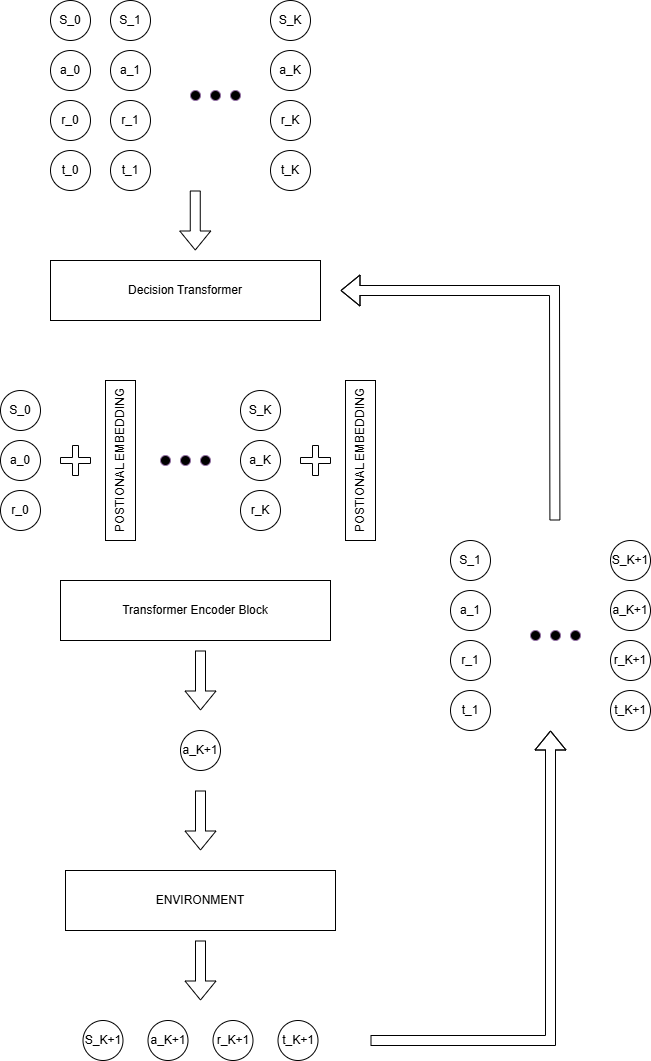

The diagram above was exported from draw.io. Its source (the exported page's mxGraphModel, read from the mxfile embedded in the PNG):
<mxGraphModel dx="2820" dy="1650" grid="1" gridSize="10" guides="1" tooltips="1" connect="1" arrows="1" fold="1" page="1" pageScale="1" pageWidth="850" pageHeight="1100" math="0" shadow="0">
  <root>
    <mxCell id="0" />
    <mxCell id="1" parent="0" />
    <mxCell id="eguvhVXGJnQwIO1R0_Sn-1" value="Transformer Encoder Block" style="rounded=0;whiteSpace=wrap;html=1;" vertex="1" parent="1">
      <mxGeometry x="110" y="600" width="270" height="60" as="geometry" />
    </mxCell>
    <mxCell id="eguvhVXGJnQwIO1R0_Sn-2" value="Decision Transformer" style="rounded=0;whiteSpace=wrap;html=1;" vertex="1" parent="1">
      <mxGeometry x="100" y="280" width="270" height="60" as="geometry" />
    </mxCell>
    <mxCell id="eguvhVXGJnQwIO1R0_Sn-3" value="S_0" style="ellipse;whiteSpace=wrap;html=1;aspect=fixed;" vertex="1" parent="1">
      <mxGeometry x="100" y="20" width="40" height="40" as="geometry" />
    </mxCell>
    <mxCell id="eguvhVXGJnQwIO1R0_Sn-4" value="a_0" style="ellipse;whiteSpace=wrap;html=1;aspect=fixed;" vertex="1" parent="1">
      <mxGeometry x="100" y="70" width="40" height="40" as="geometry" />
    </mxCell>
    <mxCell id="eguvhVXGJnQwIO1R0_Sn-5" value="r_0" style="ellipse;whiteSpace=wrap;html=1;aspect=fixed;" vertex="1" parent="1">
      <mxGeometry x="100" y="120" width="40" height="40" as="geometry" />
    </mxCell>
    <mxCell id="eguvhVXGJnQwIO1R0_Sn-6" value="t_0" style="ellipse;whiteSpace=wrap;html=1;aspect=fixed;" vertex="1" parent="1">
      <mxGeometry x="100" y="170" width="40" height="40" as="geometry" />
    </mxCell>
    <mxCell id="eguvhVXGJnQwIO1R0_Sn-7" value="S_1" style="ellipse;whiteSpace=wrap;html=1;aspect=fixed;" vertex="1" parent="1">
      <mxGeometry x="160" y="20" width="40" height="40" as="geometry" />
    </mxCell>
    <mxCell id="eguvhVXGJnQwIO1R0_Sn-8" value="a_1" style="ellipse;whiteSpace=wrap;html=1;aspect=fixed;" vertex="1" parent="1">
      <mxGeometry x="160" y="70" width="40" height="40" as="geometry" />
    </mxCell>
    <mxCell id="eguvhVXGJnQwIO1R0_Sn-9" value="r_1" style="ellipse;whiteSpace=wrap;html=1;aspect=fixed;" vertex="1" parent="1">
      <mxGeometry x="160" y="120" width="40" height="40" as="geometry" />
    </mxCell>
    <mxCell id="eguvhVXGJnQwIO1R0_Sn-10" value="t_1" style="ellipse;whiteSpace=wrap;html=1;aspect=fixed;" vertex="1" parent="1">
      <mxGeometry x="160" y="170" width="40" height="40" as="geometry" />
    </mxCell>
    <mxCell id="eguvhVXGJnQwIO1R0_Sn-11" value="S_K" style="ellipse;whiteSpace=wrap;html=1;aspect=fixed;" vertex="1" parent="1">
      <mxGeometry x="320" y="20" width="40" height="40" as="geometry" />
    </mxCell>
    <mxCell id="eguvhVXGJnQwIO1R0_Sn-12" value="a_K" style="ellipse;whiteSpace=wrap;html=1;aspect=fixed;" vertex="1" parent="1">
      <mxGeometry x="320" y="70" width="40" height="40" as="geometry" />
    </mxCell>
    <mxCell id="eguvhVXGJnQwIO1R0_Sn-13" value="r_K" style="ellipse;whiteSpace=wrap;html=1;aspect=fixed;" vertex="1" parent="1">
      <mxGeometry x="320" y="120" width="40" height="40" as="geometry" />
    </mxCell>
    <mxCell id="eguvhVXGJnQwIO1R0_Sn-14" value="t_K" style="ellipse;whiteSpace=wrap;html=1;aspect=fixed;" vertex="1" parent="1">
      <mxGeometry x="320" y="170" width="40" height="40" as="geometry" />
    </mxCell>
    <mxCell id="eguvhVXGJnQwIO1R0_Sn-16" value="" style="ellipse;whiteSpace=wrap;html=1;aspect=fixed;fillColor=light-dark(#000000, #392f3f);strokeColor=#9673a6;" vertex="1" parent="1">
      <mxGeometry x="240" y="110" width="10" height="10" as="geometry" />
    </mxCell>
    <mxCell id="eguvhVXGJnQwIO1R0_Sn-17" value="" style="ellipse;whiteSpace=wrap;html=1;aspect=fixed;fillColor=light-dark(#000000, #392f3f);strokeColor=#9673a6;" vertex="1" parent="1">
      <mxGeometry x="260" y="110" width="10" height="10" as="geometry" />
    </mxCell>
    <mxCell id="eguvhVXGJnQwIO1R0_Sn-18" value="" style="ellipse;whiteSpace=wrap;html=1;aspect=fixed;fillColor=light-dark(#000000, #392f3f);strokeColor=#9673a6;" vertex="1" parent="1">
      <mxGeometry x="280" y="110" width="10" height="10" as="geometry" />
    </mxCell>
    <mxCell id="eguvhVXGJnQwIO1R0_Sn-19" value="" style="shape=flexArrow;endArrow=classic;html=1;rounded=0;" edge="1" parent="1">
      <mxGeometry width="50" height="50" relative="1" as="geometry">
        <mxPoint x="244.76" y="210" as="sourcePoint" />
        <mxPoint x="244.76" y="270" as="targetPoint" />
      </mxGeometry>
    </mxCell>
    <mxCell id="eguvhVXGJnQwIO1R0_Sn-20" value="S_0" style="ellipse;whiteSpace=wrap;html=1;aspect=fixed;" vertex="1" parent="1">
      <mxGeometry x="50" y="410" width="40" height="40" as="geometry" />
    </mxCell>
    <mxCell id="eguvhVXGJnQwIO1R0_Sn-21" value="a_0" style="ellipse;whiteSpace=wrap;html=1;aspect=fixed;" vertex="1" parent="1">
      <mxGeometry x="50" y="460" width="40" height="40" as="geometry" />
    </mxCell>
    <mxCell id="eguvhVXGJnQwIO1R0_Sn-22" value="r_0" style="ellipse;whiteSpace=wrap;html=1;aspect=fixed;" vertex="1" parent="1">
      <mxGeometry x="50" y="510" width="40" height="40" as="geometry" />
    </mxCell>
    <mxCell id="eguvhVXGJnQwIO1R0_Sn-29" value="" style="ellipse;whiteSpace=wrap;html=1;aspect=fixed;fillColor=light-dark(#000000, #392f3f);strokeColor=#9673a6;" vertex="1" parent="1">
      <mxGeometry x="210" y="475" width="10" height="10" as="geometry" />
    </mxCell>
    <mxCell id="eguvhVXGJnQwIO1R0_Sn-30" value="" style="ellipse;whiteSpace=wrap;html=1;aspect=fixed;fillColor=light-dark(#000000, #392f3f);strokeColor=#9673a6;" vertex="1" parent="1">
      <mxGeometry x="230" y="475" width="10" height="10" as="geometry" />
    </mxCell>
    <mxCell id="eguvhVXGJnQwIO1R0_Sn-31" value="" style="ellipse;whiteSpace=wrap;html=1;aspect=fixed;fillColor=light-dark(#000000, #392f3f);strokeColor=#9673a6;" vertex="1" parent="1">
      <mxGeometry x="250" y="475" width="10" height="10" as="geometry" />
    </mxCell>
    <mxCell id="eguvhVXGJnQwIO1R0_Sn-33" value="POSTIONAL EMBEDDING" style="rounded=0;whiteSpace=wrap;html=1;rotation=-90;" vertex="1" parent="1">
      <mxGeometry x="90" y="465" width="160" height="30" as="geometry" />
    </mxCell>
    <mxCell id="eguvhVXGJnQwIO1R0_Sn-34" value="" style="shape=cross;whiteSpace=wrap;html=1;" vertex="1" parent="1">
      <mxGeometry x="110" y="465" width="30" height="30" as="geometry" />
    </mxCell>
    <mxCell id="eguvhVXGJnQwIO1R0_Sn-37" value="S_K" style="ellipse;whiteSpace=wrap;html=1;aspect=fixed;" vertex="1" parent="1">
      <mxGeometry x="290" y="410" width="40" height="40" as="geometry" />
    </mxCell>
    <mxCell id="eguvhVXGJnQwIO1R0_Sn-38" value="a_K" style="ellipse;whiteSpace=wrap;html=1;aspect=fixed;" vertex="1" parent="1">
      <mxGeometry x="290" y="460" width="40" height="40" as="geometry" />
    </mxCell>
    <mxCell id="eguvhVXGJnQwIO1R0_Sn-39" value="r_K" style="ellipse;whiteSpace=wrap;html=1;aspect=fixed;" vertex="1" parent="1">
      <mxGeometry x="290" y="510" width="40" height="40" as="geometry" />
    </mxCell>
    <mxCell id="eguvhVXGJnQwIO1R0_Sn-40" value="POSTIONAL EMBEDDING" style="rounded=0;whiteSpace=wrap;html=1;rotation=-90;" vertex="1" parent="1">
      <mxGeometry x="330" y="465" width="160" height="30" as="geometry" />
    </mxCell>
    <mxCell id="eguvhVXGJnQwIO1R0_Sn-41" value="" style="shape=cross;whiteSpace=wrap;html=1;" vertex="1" parent="1">
      <mxGeometry x="350" y="465" width="30" height="30" as="geometry" />
    </mxCell>
    <mxCell id="eguvhVXGJnQwIO1R0_Sn-42" value="a_K+1" style="ellipse;whiteSpace=wrap;html=1;aspect=fixed;" vertex="1" parent="1">
      <mxGeometry x="230" y="750" width="40" height="40" as="geometry" />
    </mxCell>
    <mxCell id="eguvhVXGJnQwIO1R0_Sn-43" value="" style="shape=flexArrow;endArrow=classic;html=1;rounded=0;" edge="1" parent="1">
      <mxGeometry width="50" height="50" relative="1" as="geometry">
        <mxPoint x="250" y="670" as="sourcePoint" />
        <mxPoint x="250" y="730" as="targetPoint" />
      </mxGeometry>
    </mxCell>
    <mxCell id="eguvhVXGJnQwIO1R0_Sn-44" value="ENVIRONMENT" style="rounded=0;whiteSpace=wrap;html=1;" vertex="1" parent="1">
      <mxGeometry x="115" y="890" width="270" height="60" as="geometry" />
    </mxCell>
    <mxCell id="eguvhVXGJnQwIO1R0_Sn-45" value="" style="shape=flexArrow;endArrow=classic;html=1;rounded=0;" edge="1" parent="1">
      <mxGeometry width="50" height="50" relative="1" as="geometry">
        <mxPoint x="250" y="810" as="sourcePoint" />
        <mxPoint x="250" y="870" as="targetPoint" />
      </mxGeometry>
    </mxCell>
    <mxCell id="eguvhVXGJnQwIO1R0_Sn-46" value="S_K+1" style="ellipse;whiteSpace=wrap;html=1;aspect=fixed;" vertex="1" parent="1">
      <mxGeometry x="132.5" y="1040" width="40" height="40" as="geometry" />
    </mxCell>
    <mxCell id="eguvhVXGJnQwIO1R0_Sn-47" value="a_K+1" style="ellipse;whiteSpace=wrap;html=1;aspect=fixed;" vertex="1" parent="1">
      <mxGeometry x="197.5" y="1040" width="40" height="40" as="geometry" />
    </mxCell>
    <mxCell id="eguvhVXGJnQwIO1R0_Sn-48" value="r_K+1" style="ellipse;whiteSpace=wrap;html=1;aspect=fixed;" vertex="1" parent="1">
      <mxGeometry x="262.5" y="1040" width="40" height="40" as="geometry" />
    </mxCell>
    <mxCell id="eguvhVXGJnQwIO1R0_Sn-49" value="t_K+1" style="ellipse;whiteSpace=wrap;html=1;aspect=fixed;" vertex="1" parent="1">
      <mxGeometry x="327.5" y="1040" width="40" height="40" as="geometry" />
    </mxCell>
    <mxCell id="eguvhVXGJnQwIO1R0_Sn-50" value="" style="shape=flexArrow;endArrow=classic;html=1;rounded=0;" edge="1" parent="1">
      <mxGeometry width="50" height="50" relative="1" as="geometry">
        <mxPoint x="250" y="960" as="sourcePoint" />
        <mxPoint x="250" y="1020" as="targetPoint" />
      </mxGeometry>
    </mxCell>
    <mxCell id="eguvhVXGJnQwIO1R0_Sn-51" value="" style="shape=flexArrow;endArrow=classic;html=1;rounded=0;" edge="1" parent="1">
      <mxGeometry width="50" height="50" relative="1" as="geometry">
        <mxPoint x="420" y="1060" as="sourcePoint" />
        <mxPoint x="600" y="750" as="targetPoint" />
        <Array as="points">
          <mxPoint x="600" y="1060" />
        </Array>
      </mxGeometry>
    </mxCell>
    <mxCell id="eguvhVXGJnQwIO1R0_Sn-52" value="S_1" style="ellipse;whiteSpace=wrap;html=1;aspect=fixed;" vertex="1" parent="1">
      <mxGeometry x="500" y="560" width="40" height="40" as="geometry" />
    </mxCell>
    <mxCell id="eguvhVXGJnQwIO1R0_Sn-53" value="a_1" style="ellipse;whiteSpace=wrap;html=1;aspect=fixed;" vertex="1" parent="1">
      <mxGeometry x="500" y="610" width="40" height="40" as="geometry" />
    </mxCell>
    <mxCell id="eguvhVXGJnQwIO1R0_Sn-54" value="r_1" style="ellipse;whiteSpace=wrap;html=1;aspect=fixed;" vertex="1" parent="1">
      <mxGeometry x="500" y="660" width="40" height="40" as="geometry" />
    </mxCell>
    <mxCell id="eguvhVXGJnQwIO1R0_Sn-55" value="t_1" style="ellipse;whiteSpace=wrap;html=1;aspect=fixed;" vertex="1" parent="1">
      <mxGeometry x="500" y="710" width="40" height="40" as="geometry" />
    </mxCell>
    <mxCell id="eguvhVXGJnQwIO1R0_Sn-56" value="S_K+1" style="ellipse;whiteSpace=wrap;html=1;aspect=fixed;" vertex="1" parent="1">
      <mxGeometry x="660" y="560" width="40" height="40" as="geometry" />
    </mxCell>
    <mxCell id="eguvhVXGJnQwIO1R0_Sn-57" value="a_K+1" style="ellipse;whiteSpace=wrap;html=1;aspect=fixed;" vertex="1" parent="1">
      <mxGeometry x="660" y="610" width="40" height="40" as="geometry" />
    </mxCell>
    <mxCell id="eguvhVXGJnQwIO1R0_Sn-58" value="r_K+1" style="ellipse;whiteSpace=wrap;html=1;aspect=fixed;" vertex="1" parent="1">
      <mxGeometry x="660" y="660" width="40" height="40" as="geometry" />
    </mxCell>
    <mxCell id="eguvhVXGJnQwIO1R0_Sn-59" value="t_K+1" style="ellipse;whiteSpace=wrap;html=1;aspect=fixed;" vertex="1" parent="1">
      <mxGeometry x="660" y="710" width="40" height="40" as="geometry" />
    </mxCell>
    <mxCell id="eguvhVXGJnQwIO1R0_Sn-60" value="" style="ellipse;whiteSpace=wrap;html=1;aspect=fixed;fillColor=light-dark(#000000, #392f3f);strokeColor=#9673a6;" vertex="1" parent="1">
      <mxGeometry x="580" y="650" width="10" height="10" as="geometry" />
    </mxCell>
    <mxCell id="eguvhVXGJnQwIO1R0_Sn-61" value="" style="ellipse;whiteSpace=wrap;html=1;aspect=fixed;fillColor=light-dark(#000000, #392f3f);strokeColor=#9673a6;" vertex="1" parent="1">
      <mxGeometry x="600" y="650" width="10" height="10" as="geometry" />
    </mxCell>
    <mxCell id="eguvhVXGJnQwIO1R0_Sn-62" value="" style="ellipse;whiteSpace=wrap;html=1;aspect=fixed;fillColor=light-dark(#000000, #392f3f);strokeColor=#9673a6;" vertex="1" parent="1">
      <mxGeometry x="620" y="650" width="10" height="10" as="geometry" />
    </mxCell>
    <mxCell id="eguvhVXGJnQwIO1R0_Sn-63" value="" style="shape=flexArrow;endArrow=classic;html=1;rounded=0;" edge="1" parent="1">
      <mxGeometry width="50" height="50" relative="1" as="geometry">
        <mxPoint x="604.41" y="540" as="sourcePoint" />
        <mxPoint x="390" y="310" as="targetPoint" />
        <Array as="points">
          <mxPoint x="604" y="310" />
        </Array>
      </mxGeometry>
    </mxCell>
  </root>
</mxGraphModel>